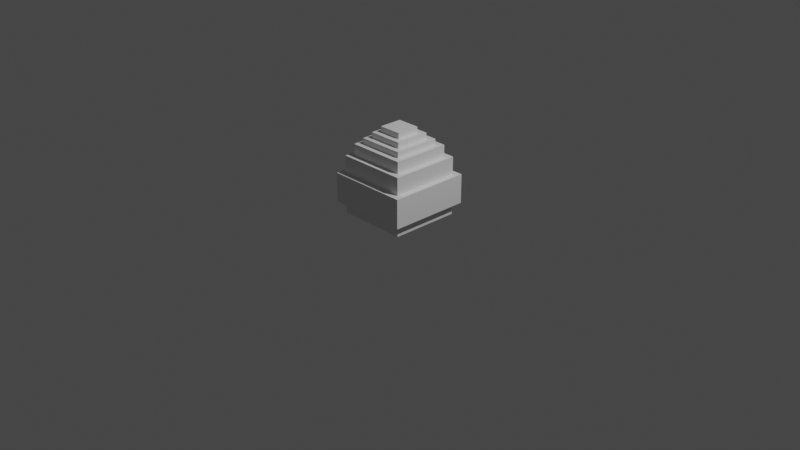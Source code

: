 # Source: egg_remove1.blend  (saved by Blender 2.80.75; exported with 4.5.12 LTS)
import bpy
from mathutils import Matrix  # noqa: F401  (used for matrix-valued properties, if any)

bpy.ops.wm.read_factory_settings(use_empty=True)
scene = bpy.context.scene
scene.name = 'Scene'

# ---- collections
col_collection = bpy.data.collections.new('Collection'); scene.collection.children.link(col_collection)

# ---- materials (node trees are filled in below, after node groups)
mat_default_obj = bpy.data.materials.new('Default OBJ')
mat_default_obj.use_transparent_shadow = False

# ---- material node trees
mat_default_obj.use_nodes = True; mat_default_obj.node_tree.nodes.clear()
_N = mat_default_obj.node_tree.nodes; _L = mat_default_obj.node_tree.links
n0 = _N.new('ShaderNodeOutputMaterial'); n0.name = 'Material Output'; n0.location = (300, 300)
n1 = _N.new('ShaderNodeBsdfPrincipled'); n1.name = 'Principled BSDF'; n1.location = (10, 300)
n1.distribution = 'GGX'
n1.subsurface_method = 'BURLEY'
n1.inputs[3].default_value = 1.45
n1.inputs[27].default_value = (0.0, 0.0, 0.0, 1.0)
n1.inputs[28].default_value = 1.0
_L.new(n1.outputs[0], n0.inputs[0])
n0.is_active_output = True

# ---- world
world_world = bpy.data.worlds.new('World'); scene.world = world_world
world_world.use_nodes = True; world_world.node_tree.nodes.clear()
_N = world_world.node_tree.nodes; _L = world_world.node_tree.links
n0 = _N.new('ShaderNodeOutputWorld'); n0.name = 'World Output'; n0.location = (300, 300)
n1 = _N.new('ShaderNodeBackground'); n1.name = 'Background'; n1.location = (10, 300)
n1.inputs[0].default_value = (0.05088, 0.05088, 0.05088, 1.0)
_L.new(n1.outputs[0], n0.inputs[0])
n0.is_active_output = True
world_world.color = (0.05088, 0.05088, 0.05088)
world_world.use_sun_shadow = False
world_world.sun_shadow_jitter_overblur = 0.0

# ---- cameras
cam_camera = bpy.data.cameras.new('Camera')
cam_camera.clip_end = 100.0
cam_camera.ortho_scale = 7.314

# ---- lights
light_light = bpy.data.lights.new('Light', 'POINT')
light_light.transmission_factor = 0.0
light_light.energy = 1000.0
light_light.shadow_soft_size = 0.1
light_light.shadow_maximum_resolution = 0.006
light_light.use_absolute_resolution = True

# ---- meshes
me_dragon_egg = bpy.data.meshes.new('dragon_egg')
me_dragon_egg.from_pydata([(0.1875, 0.0, -0.1875), (0.1875, 0.0, 0.1875), (-0.1875, 0.0, -0.1875), (0.1875, 0.0625, -0.1875), (-0.1875, 0.0625, -0.1875), (0.1875, 0.0625, 0.1875), (-0.1875, 0.0, 0.1875), (-0.1875, 0.0625, 0.1875), (0.375, 0.0625, -0.375), (0.375, 0.0625, 0.375), (-0.375, 0.0625, -0.375), (0.375, 0.1875, -0.375), (-0.375, 0.1875, -0.375), (0.375, 0.1875, 0.375), (-0.375, 0.0625, 0.375), (-0.375, 0.1875, 0.375), (0.375, 0.6875, -0.375), (0.375, 0.5, -0.375), (-0.375, 0.6875, -0.375), (-0.375, 0.5, 0.375), (-0.375, 0.6875, 0.375), (-0.375, 0.5, -0.375), (0.375, 0.5, 0.375), (0.375, 0.6875, 0.375), (0.4375, 0.1875, -0.4375), (0.4375, 0.1875, 0.4375), (-0.4375, 0.1875, -0.4375), (0.4375, 0.5, -0.4375), (-0.4375, 0.5, -0.4375), (0.4375, 0.5, 0.4375), (-0.4375, 0.1875, 0.4375), (-0.4375, 0.5, 0.4375), (0.3125, 0.8125, -0.3125), (0.3125, 0.6875, -0.3125), (-0.3125, 0.8125, -0.3125), (-0.3125, 0.6875, 0.3125), (-0.3125, 0.8125, 0.3125), (-0.3125, 0.6875, -0.3125), (0.3125, 0.6875, 0.3125), (0.3125, 0.8125, 0.3125), (0.25, 0.875, -0.25), (0.25, 0.8125, -0.25), (-0.25, 0.875, -0.25), (-0.25, 0.8125, 0.25), (-0.25, 0.875, 0.25), (-0.25, 0.8125, -0.25), (0.25, 0.8125, 0.25), (0.25, 0.875, 0.25), (0.1875, 0.9375, -0.1875), (0.1875, 0.875, -0.1875), (-0.1875, 0.9375, -0.1875), (-0.1875, 0.875, 0.1875), (-0.1875, 0.9375, 0.1875), (-0.1875, 0.875, -0.1875), (0.1875, 0.875, 0.1875), (0.1875, 0.9375, 0.1875), (0.125, 1.0, -0.125), (0.125, 0.9375, -0.125), (-0.125, 1.0, -0.125), (-0.125, 0.9375, 0.125), (-0.125, 1.0, 0.125), (-0.125, 0.9375, -0.125), (0.125, 0.9375, 0.125), (0.125, 1.0, 0.125)], [], [(0, 1, 2), (0, 3, 1), (1, 5, 6), (6, 7, 2), (3, 0, 4), (8, 9, 10), (8, 11, 9), (9, 13, 14), (14, 15, 10), (11, 8, 12), (16, 17, 18), (19, 20, 21), (22, 23, 19), (17, 16, 22), (16, 18, 23), (24, 25, 26), (27, 28, 29), (24, 27, 25), (25, 29, 30), (30, 31, 26), (27, 24, 28), (32, 33, 34), (35, 36, 37), (38, 39, 35), (33, 32, 38), (32, 34, 39), (40, 41, 42), (43, 44, 45), (46, 47, 43), (41, 40, 46), (40, 42, 47), (48, 49, 50), (51, 52, 53), (54, 55, 51), (49, 48, 54), (48, 50, 55), (56, 57, 58), (59, 60, 61), (62, 63, 59), (57, 56, 62), (56, 58, 63), (1, 6, 2), (3, 5, 1), (5, 7, 6), (7, 4, 2), (0, 2, 4), (9, 14, 10), (11, 13, 9), (13, 15, 14), (15, 12, 10), (8, 10, 12), (17, 21, 18), (20, 18, 21), (23, 20, 19), (16, 23, 22), (18, 20, 23), (25, 30, 26), (28, 31, 29), (27, 29, 25), (29, 31, 30), (31, 28, 26), (24, 26, 28), (33, 37, 34), (36, 34, 37), (39, 36, 35), (32, 39, 38), (34, 36, 39), (41, 45, 42), (44, 42, 45), (47, 44, 43), (40, 47, 46), (42, 44, 47), (49, 53, 50), (52, 50, 53), (55, 52, 51), (48, 55, 54), (50, 52, 55), (57, 61, 58), (60, 58, 61), (63, 60, 59), (56, 63, 62), (58, 60, 63)])
_uv = me_dragon_egg.uv_layers.new(name='UVMap')
_uv.uv.foreach_set('vector', [0.6875, 0.6875, 0.6875, 0.3125, 0.3125, 0.6875, 0.6875, 0.0, 0.6875, 0.0625, 0.3125, 0.0, 0.6875, 0.0, 0.6875, 0.0625, 0.3125, 0.0, 0.3125, 0.0, 0.3125, 0.0625, 0.6875, 0.0, 0.6875, 0.0625, 0.6875, 0.0, 0.3125, 0.0625, 0.875, 0.875, 0.875, 0.125, 0.125, 0.875, 0.875, 0.0625, 0.875, 0.1875, 0.125, 0.0625, 0.875, 0.0625, 0.875, 0.1875, 0.125, 0.0625, 0.125, 0.0625, 0.125, 0.1875, 0.875, 0.0625, 0.875, 0.1875, 0.875, 0.0625, 0.125, 0.1875, 0.875, 0.6875, 0.875, 0.5, 0.125, 0.6875, 0.125, 0.5, 0.125, 0.6875, 0.875, 0.5, 0.875, 0.5, 0.875, 0.6875, 0.125, 0.5, 0.875, 0.5, 0.875, 0.6875, 0.125, 0.5, 0.875, 0.875, 0.125, 0.875, 0.875, 0.125, 0.9375, 0.9375, 0.9375, 0.0625, 0.0625, 0.9375, 0.9375, 0.9375, 0.0625, 0.9375, 0.9375, 0.0625, 0.9375, 0.1875, 0.9375, 0.5, 0.0625, 0.1875, 0.9375, 0.1875, 0.9375, 0.5, 0.0625, 0.1875, 0.0625, 0.1875, 0.0625, 0.5, 0.9375, 0.1875, 0.9375, 0.5, 0.9375, 0.1875, 0.0625, 0.5, 0.8125, 0.8125, 0.8125, 0.6875, 0.1875, 0.8125, 0.1875, 0.6875, 0.1875, 0.8125, 0.8125, 0.6875, 0.8125, 0.6875, 0.8125, 0.8125, 0.1875, 0.6875, 0.8125, 0.6875, 0.8125, 0.8125, 0.1875, 0.6875, 0.8125, 0.8125, 0.1875, 0.8125, 0.8125, 0.1875, 0.75, 0.875, 0.75, 0.8125, 0.25, 0.875, 0.25, 0.8125, 0.25, 0.875, 0.75, 0.8125, 0.75, 0.8125, 0.75, 0.875, 0.25, 0.8125, 0.75, 0.8125, 0.75, 0.875, 0.25, 0.8125, 0.75, 0.75, 0.25, 0.75, 0.75, 0.25, 0.6875, 0.9375, 0.6875, 0.875, 0.3125, 0.9375, 0.3125, 0.875, 0.3125, 0.9375, 0.6875, 0.875, 0.6875, 0.875, 0.6875, 0.9375, 0.3125, 0.875, 0.6875, 0.875, 0.6875, 0.9375, 0.3125, 0.875, 0.6875, 0.6875, 0.3125, 0.6875, 0.6875, 0.3125, 0.625, 1.0, 0.625, 0.9375, 0.375, 1.0, 0.375, 0.9375, 0.375, 1.0, 0.625, 0.9375, 0.625, 0.9375, 0.625, 1.0, 0.375, 0.9375, 0.625, 0.9375, 0.625, 1.0, 0.375, 0.9375, 0.625, 0.625, 0.375, 0.625, 0.625, 0.375, 0.6875, 0.3125, 0.3125, 0.3125, 0.3125, 0.6875, 0.6875, 0.0625, 0.3125, 0.0625, 0.3125, 0.0, 0.6875, 0.0625, 0.3125, 0.0625, 0.3125, 0.0, 0.3125, 0.0625, 0.6875, 0.0625, 0.6875, 0.0, 0.6875, 0.0, 0.3125, 0.0, 0.3125, 0.0625, 0.875, 0.125, 0.125, 0.125, 0.125, 0.875, 0.875, 0.1875, 0.125, 0.1875, 0.125, 0.0625, 0.875, 0.1875, 0.125, 0.1875, 0.125, 0.0625, 0.125, 0.1875, 0.875, 0.1875, 0.875, 0.0625, 0.875, 0.0625, 0.125, 0.0625, 0.125, 0.1875, 0.875, 0.5, 0.125, 0.5, 0.125, 0.6875, 0.125, 0.6875, 0.875, 0.6875, 0.875, 0.5, 0.875, 0.6875, 0.125, 0.6875, 0.125, 0.5, 0.875, 0.6875, 0.125, 0.6875, 0.125, 0.5, 0.125, 0.875, 0.125, 0.125, 0.875, 0.125, 0.9375, 0.0625, 0.0625, 0.0625, 0.0625, 0.9375, 0.0625, 0.9375, 0.0625, 0.0625, 0.9375, 0.0625, 0.9375, 0.5, 0.0625, 0.5, 0.0625, 0.1875, 0.9375, 0.5, 0.0625, 0.5, 0.0625, 0.1875, 0.0625, 0.5, 0.9375, 0.5, 0.9375, 0.1875, 0.9375, 0.1875, 0.0625, 0.1875, 0.0625, 0.5, 0.8125, 0.6875, 0.1875, 0.6875, 0.1875, 0.8125, 0.1875, 0.8125, 0.8125, 0.8125, 0.8125, 0.6875, 0.8125, 0.8125, 0.1875, 0.8125, 0.1875, 0.6875, 0.8125, 0.8125, 0.1875, 0.8125, 0.1875, 0.6875, 0.1875, 0.8125, 0.1875, 0.1875, 0.8125, 0.1875, 0.75, 0.8125, 0.25, 0.8125, 0.25, 0.875, 0.25, 0.875, 0.75, 0.875, 0.75, 0.8125, 0.75, 0.875, 0.25, 0.875, 0.25, 0.8125, 0.75, 0.875, 0.25, 0.875, 0.25, 0.8125, 0.25, 0.75, 0.25, 0.25, 0.75, 0.25, 0.6875, 0.875, 0.3125, 0.875, 0.3125, 0.9375, 0.3125, 0.9375, 0.6875, 0.9375, 0.6875, 0.875, 0.6875, 0.9375, 0.3125, 0.9375, 0.3125, 0.875, 0.6875, 0.9375, 0.3125, 0.9375, 0.3125, 0.875, 0.3125, 0.6875, 0.3125, 0.3125, 0.6875, 0.3125, 0.625, 0.9375, 0.375, 0.9375, 0.375, 1.0, 0.375, 1.0, 0.625, 1.0, 0.625, 0.9375, 0.625, 1.0, 0.375, 1.0, 0.375, 0.9375, 0.625, 1.0, 0.375, 1.0, 0.375, 0.9375, 0.375, 0.625, 0.375, 0.375, 0.625, 0.375])
me_dragon_egg.materials.append(mat_default_obj)
me_dragon_egg.use_remesh_preserve_volume = False
me_dragon_egg.use_remesh_preserve_attributes = False
me_dragon_egg.use_mirror_vertex_groups = False
me_dragon_egg.update()

# ---- objects
ob_light = bpy.data.objects.new('Light', light_light)
ob_camera = bpy.data.objects.new('Camera', cam_camera)
ob_dragon_egg = bpy.data.objects.new('dragon_egg', me_dragon_egg)

# ---- transforms, parenting, visibility, modifiers, constraints
ob_light.location = (4.076, 1.005, 5.904)
ob_light.rotation_euler = (0.6503, 0.05522, 1.866)
ob_light.lock_rotations_4d = False
ob_light.empty_display_type = 'ARROWS'
ob_light.color = (0.0, 0.0, 0.0, 0.0)
ob_light.lineart.crease_threshold = 0.0
ob_camera.location = (7.359, -6.926, 4.958)
ob_camera.rotation_euler = (1.109, 0.0, 0.8149)
ob_camera.lock_rotations_4d = False
ob_camera.empty_display_type = 'ARROWS'
ob_camera.color = (0.0, 0.0, 0.0, 0.0)
ob_camera.display_type = 'WIRE'
ob_camera.lineart.crease_threshold = 0.0
ob_dragon_egg.location = (0.0, 0.0, 0.0)
ob_dragon_egg.rotation_euler = (1.571, -0.0, 0.0)
ob_dragon_egg.lineart.crease_threshold = 0.0

# ---- collection membership
col_collection.objects.link(ob_light)
col_collection.objects.link(ob_camera)
col_collection.objects.link(ob_dragon_egg)

# ---- scene / render settings (as saved in the file)
scene.camera = ob_camera
scene.frame_start = 1; scene.frame_end = 250; scene.frame_set(1)
scene.render.engine = 'BLENDER_EEVEE_NEXT'
scene.cycles.use_denoising = False
scene.cycles.samples = 128
scene.cycles.sampling_pattern = 'TABULATED_SOBOL'
scene.cycles.use_adaptive_sampling = False
scene.cycles.use_light_tree = False
scene.view_settings.view_transform = 'Filmic'
bpy.context.view_layer.update()
